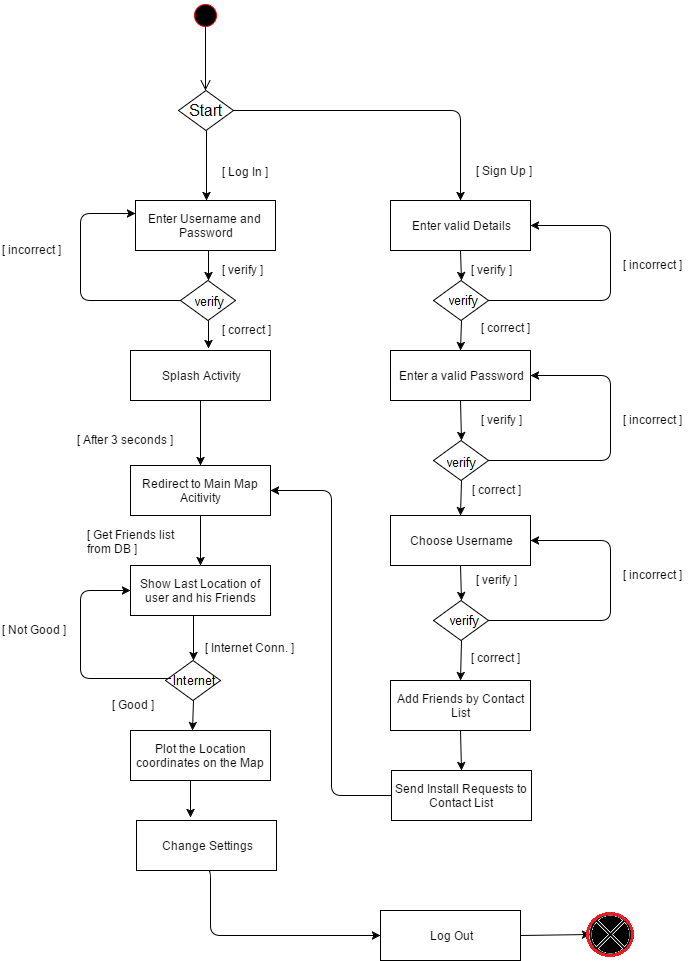

The diagram above was exported from draw.io. Its source (the exported page's mxGraphModel, read from the mxfile embedded in the PNG):
<mxGraphModel dx="1722" dy="408" grid="1" gridSize="10" guides="1" tooltips="1" connect="1" arrows="1" fold="1" page="1" pageScale="1" pageWidth="850" pageHeight="1100" background="#ffffff" math="0" shadow="0">
  <root>
    <mxCell id="0" />
    <mxCell id="1" parent="0" />
    <mxCell id="2" value="" style="ellipse;html=1;shape=startState;fillColor=#000000;strokeColor=#ff0000;rounded=0;" vertex="1" parent="1">
      <mxGeometry x="10" y="10" width="30" height="30" as="geometry" />
    </mxCell>
    <mxCell id="3" value="" style="edgeStyle=orthogonalEdgeStyle;html=1;verticalAlign=bottom;endArrow=open;endSize=8;strokeColor=#000000;" edge="1" parent="1">
      <mxGeometry relative="1" as="geometry">
        <mxPoint x="25" y="100" as="targetPoint" />
        <mxPoint x="25" y="30" as="sourcePoint" />
      </mxGeometry>
    </mxCell>
    <mxCell id="4" value="" style="rhombus;whiteSpace=wrap;html=1;rounded=0;strokeWidth=1;fillColor=#ffffff;strokeColor=#000000;" vertex="1" parent="1">
      <mxGeometry x="-2" y="100" width="55" height="40" as="geometry" />
    </mxCell>
    <mxCell id="5" value="" style="endArrow=classic;html=1;strokeColor=#000000;exitX=0.5;exitY=1;" edge="1" parent="1" source="4">
      <mxGeometry width="50" height="50" relative="1" as="geometry">
        <mxPoint y="210" as="sourcePoint" />
        <mxPoint x="26" y="210" as="targetPoint" />
      </mxGeometry>
    </mxCell>
    <mxCell id="6" value="" style="endArrow=classic;html=1;strokeColor=#000000;exitX=1;exitY=0.5;edgeStyle=orthogonalEdgeStyle;" edge="1" parent="1" source="4" target="7">
      <mxGeometry width="50" height="50" relative="1" as="geometry">
        <mxPoint y="290" as="sourcePoint" />
        <mxPoint x="200" y="160" as="targetPoint" />
      </mxGeometry>
    </mxCell>
    <mxCell id="7" value="Enter valid Details" style="whiteSpace=wrap;html=1;" vertex="1" parent="1">
      <mxGeometry x="210" y="210" width="140" height="50" as="geometry" />
    </mxCell>
    <mxCell id="9" value="Enter Username and&amp;nbsp;&lt;div&gt;Password&lt;/div&gt;" style="whiteSpace=wrap;html=1;" vertex="1" parent="1">
      <mxGeometry x="-45" y="210" width="140" height="50" as="geometry" />
    </mxCell>
    <mxCell id="10" value="Enter a valid Password" style="whiteSpace=wrap;html=1;" vertex="1" parent="1">
      <mxGeometry x="210" y="360" width="140" height="50" as="geometry" />
    </mxCell>
    <mxCell id="11" value="" style="rhombus;whiteSpace=wrap;html=1;rounded=0;strokeWidth=1;fillColor=#ffffff;strokeColor=#000000;" vertex="1" parent="1">
      <mxGeometry x="253" y="290" width="55" height="40" as="geometry" />
    </mxCell>
    <mxCell id="12" value="" style="rhombus;whiteSpace=wrap;html=1;rounded=0;strokeWidth=1;fillColor=#ffffff;strokeColor=#000000;" vertex="1" parent="1">
      <mxGeometry y="290" width="55" height="40" as="geometry" />
    </mxCell>
    <mxCell id="13" value="Splash Activity" style="whiteSpace=wrap;html=1;" vertex="1" parent="1">
      <mxGeometry x="-50" y="360" width="140" height="50" as="geometry" />
    </mxCell>
    <mxCell id="14" value="" style="rhombus;whiteSpace=wrap;html=1;rounded=0;strokeWidth=1;fillColor=#ffffff;strokeColor=#000000;" vertex="1" parent="1">
      <mxGeometry x="253" y="450" width="55" height="40" as="geometry" />
    </mxCell>
    <mxCell id="15" value="Choose Username" style="whiteSpace=wrap;html=1;" vertex="1" parent="1">
      <mxGeometry x="210" y="525" width="140" height="50" as="geometry" />
    </mxCell>
    <mxCell id="16" value="" style="rhombus;whiteSpace=wrap;html=1;rounded=0;strokeWidth=1;fillColor=#ffffff;strokeColor=#000000;" vertex="1" parent="1">
      <mxGeometry x="253" y="610" width="55" height="40" as="geometry" />
    </mxCell>
    <mxCell id="17" value="Add Friends by Contact List" style="whiteSpace=wrap;html=1;" vertex="1" parent="1">
      <mxGeometry x="210" y="690" width="140" height="50" as="geometry" />
    </mxCell>
    <mxCell id="18" value="Send Install Requests to Contact List" style="whiteSpace=wrap;html=1;" vertex="1" parent="1">
      <mxGeometry x="211" y="780" width="140" height="50" as="geometry" />
    </mxCell>
    <mxCell id="19" value="Redirect to Main Map Acitivity" style="whiteSpace=wrap;html=1;" vertex="1" parent="1">
      <mxGeometry x="-50" y="475" width="140" height="50" as="geometry" />
    </mxCell>
    <mxCell id="20" value="" style="rhombus;whiteSpace=wrap;html=1;rounded=0;strokeWidth=1;fillColor=#ffffff;strokeColor=#000000;" vertex="1" parent="1">
      <mxGeometry x="-15" y="670" width="55" height="40" as="geometry" />
    </mxCell>
    <mxCell id="23" value="[ Log In ]" style="text;html=1;resizable=0;points=[];autosize=1;align=left;verticalAlign=top;spacingTop=-4;" vertex="1" parent="1">
      <mxGeometry x="40" y="172" width="60" height="20" as="geometry" />
    </mxCell>
    <mxCell id="24" value="[ Sign Up ]" style="text;html=1;resizable=0;points=[];autosize=1;align=left;verticalAlign=top;spacingTop=-4;" vertex="1" parent="1">
      <mxGeometry x="294" y="171" width="70" height="20" as="geometry" />
    </mxCell>
    <mxCell id="25" value="" style="endArrow=classic;html=1;strokeColor=#000000;entryX=0.5;entryY=0;" edge="1" parent="1" target="12">
      <mxGeometry width="50" height="50" relative="1" as="geometry">
        <mxPoint x="28" y="260" as="sourcePoint" />
        <mxPoint x="-80" y="850" as="targetPoint" />
      </mxGeometry>
    </mxCell>
    <mxCell id="26" value="" style="endArrow=classic;html=1;strokeColor=#000000;exitX=0.5;exitY=1;entryX=0.557;entryY=-0.04;entryPerimeter=0;" edge="1" parent="1" source="12" target="13">
      <mxGeometry width="50" height="50" relative="1" as="geometry">
        <mxPoint x="-130" y="900" as="sourcePoint" />
        <mxPoint x="-80" y="850" as="targetPoint" />
      </mxGeometry>
    </mxCell>
    <mxCell id="27" value="" style="endArrow=classic;html=1;strokeColor=#000000;exitX=0.5;exitY=1;entryX=0.5;entryY=0;" edge="1" parent="1" source="13" target="19">
      <mxGeometry width="50" height="50" relative="1" as="geometry">
        <mxPoint x="-130" y="900" as="sourcePoint" />
        <mxPoint x="-80" y="850" as="targetPoint" />
      </mxGeometry>
    </mxCell>
    <mxCell id="28" value="" style="endArrow=classic;html=1;strokeColor=#000000;entryX=0.5;entryY=0;exitX=0.5;exitY=1;" edge="1" parent="1" source="7" target="11">
      <mxGeometry width="50" height="50" relative="1" as="geometry">
        <mxPoint x="38" y="270" as="sourcePoint" />
        <mxPoint x="38" y="300" as="targetPoint" />
      </mxGeometry>
    </mxCell>
    <mxCell id="29" value="" style="endArrow=classic;html=1;strokeColor=#000000;exitX=0.5;exitY=1;entryX=0.5;entryY=0;" edge="1" parent="1" source="11" target="10">
      <mxGeometry width="50" height="50" relative="1" as="geometry">
        <mxPoint x="38" y="340" as="sourcePoint" />
        <mxPoint x="38" y="368" as="targetPoint" />
      </mxGeometry>
    </mxCell>
    <mxCell id="30" value="" style="endArrow=classic;html=1;strokeColor=#000000;exitX=0.5;exitY=1;" edge="1" parent="1" source="10">
      <mxGeometry width="50" height="50" relative="1" as="geometry">
        <mxPoint x="291" y="340" as="sourcePoint" />
        <mxPoint x="281" y="450" as="targetPoint" />
      </mxGeometry>
    </mxCell>
    <mxCell id="31" value="" style="endArrow=classic;html=1;strokeColor=#000000;entryX=0.5;entryY=0;exitX=0.5;exitY=1;" edge="1" parent="1" source="14" target="15">
      <mxGeometry width="50" height="50" relative="1" as="geometry">
        <mxPoint x="290" y="270" as="sourcePoint" />
        <mxPoint x="291" y="300" as="targetPoint" />
      </mxGeometry>
    </mxCell>
    <mxCell id="32" value="" style="endArrow=classic;html=1;strokeColor=#000000;entryX=0.5;entryY=0;exitX=0.5;exitY=1;" edge="1" parent="1" source="15" target="16">
      <mxGeometry width="50" height="50" relative="1" as="geometry">
        <mxPoint x="291" y="500" as="sourcePoint" />
        <mxPoint x="290" y="535" as="targetPoint" />
      </mxGeometry>
    </mxCell>
    <mxCell id="33" value="" style="endArrow=classic;html=1;strokeColor=#000000;entryX=0.5;entryY=0;exitX=0.5;exitY=1;" edge="1" parent="1" source="16" target="17">
      <mxGeometry width="50" height="50" relative="1" as="geometry">
        <mxPoint x="290" y="585" as="sourcePoint" />
        <mxPoint x="291" y="620" as="targetPoint" />
      </mxGeometry>
    </mxCell>
    <mxCell id="34" value="" style="endArrow=classic;html=1;strokeColor=#000000;entryX=0.5;entryY=0;exitX=0.5;exitY=1;" edge="1" parent="1" source="17" target="18">
      <mxGeometry width="50" height="50" relative="1" as="geometry">
        <mxPoint x="291" y="660" as="sourcePoint" />
        <mxPoint x="290" y="700" as="targetPoint" />
      </mxGeometry>
    </mxCell>
    <mxCell id="35" value="" style="endArrow=classic;html=1;strokeColor=#000000;exitX=0;exitY=0.5;entryX=1;entryY=0.5;edgeStyle=orthogonalEdgeStyle;" edge="1" parent="1" source="18" target="19">
      <mxGeometry width="50" height="50" relative="1" as="geometry">
        <mxPoint x="30" y="420" as="sourcePoint" />
        <mxPoint x="30" y="485" as="targetPoint" />
      </mxGeometry>
    </mxCell>
    <mxCell id="36" value="" style="endArrow=classic;html=1;strokeColor=#000000;exitX=0;exitY=0.5;entryX=0;entryY=0.25;edgeStyle=orthogonalEdgeStyle;" edge="1" parent="1" source="12" target="9">
      <mxGeometry width="50" height="50" relative="1" as="geometry">
        <mxPoint x="-130" y="900" as="sourcePoint" />
        <mxPoint x="-80" y="850" as="targetPoint" />
        <Array as="points">
          <mxPoint x="-100" y="310" />
          <mxPoint x="-100" y="223" />
        </Array>
      </mxGeometry>
    </mxCell>
    <mxCell id="37" value="" style="endArrow=classic;html=1;strokeColor=#000000;exitX=1;exitY=0.5;entryX=1;entryY=0.5;edgeStyle=orthogonalEdgeStyle;" edge="1" parent="1" source="16" target="15">
      <mxGeometry width="50" height="50" relative="1" as="geometry">
        <mxPoint x="-130" y="900" as="sourcePoint" />
        <mxPoint x="-80" y="850" as="targetPoint" />
        <Array as="points">
          <mxPoint x="430" y="630" />
          <mxPoint x="430" y="550" />
        </Array>
      </mxGeometry>
    </mxCell>
    <mxCell id="38" value="" style="endArrow=classic;html=1;strokeColor=#000000;exitX=1;exitY=0.5;entryX=1;entryY=0.5;edgeStyle=orthogonalEdgeStyle;" edge="1" parent="1" source="14" target="10">
      <mxGeometry width="50" height="50" relative="1" as="geometry">
        <mxPoint x="-130" y="900" as="sourcePoint" />
        <mxPoint x="-80" y="850" as="targetPoint" />
        <Array as="points">
          <mxPoint x="430" y="470" />
          <mxPoint x="430" y="385" />
        </Array>
      </mxGeometry>
    </mxCell>
    <mxCell id="39" value="" style="endArrow=classic;html=1;strokeColor=#000000;exitX=1;exitY=0.5;entryX=1;entryY=0.5;edgeStyle=orthogonalEdgeStyle;" edge="1" parent="1" source="11" target="7">
      <mxGeometry width="50" height="50" relative="1" as="geometry">
        <mxPoint x="-130" y="900" as="sourcePoint" />
        <mxPoint x="-80" y="850" as="targetPoint" />
        <Array as="points">
          <mxPoint x="430" y="310" />
          <mxPoint x="430" y="235" />
        </Array>
      </mxGeometry>
    </mxCell>
    <mxCell id="41" value="Show Last Location of user and his Friends" style="whiteSpace=wrap;html=1;" vertex="1" parent="1">
      <mxGeometry x="-50" y="575" width="140" height="50" as="geometry" />
    </mxCell>
    <mxCell id="44" value="Log Out" style="whiteSpace=wrap;html=1;" vertex="1" parent="1">
      <mxGeometry x="200" y="920" width="140" height="50" as="geometry" />
    </mxCell>
    <mxCell id="45" value="" style="verticalLabelPosition=bottom;verticalAlign=top;html=1;strokeWidth=2;shape=mxgraph.flowchart.or;rounded=0;fillColor=#ffffff;strokeColor=#000000;" vertex="1" parent="1">
      <mxGeometry x="410" y="924" width="40" height="40" as="geometry" />
    </mxCell>
    <mxCell id="46" value="" style="endArrow=classic;html=1;strokeColor=#000000;exitX=1;exitY=0.5;entryX=0;entryY=0.5;entryPerimeter=0;" edge="1" parent="1" source="44" target="45">
      <mxGeometry width="50" height="50" relative="1" as="geometry">
        <mxPoint x="-110" y="1030" as="sourcePoint" />
        <mxPoint x="-60" y="980" as="targetPoint" />
      </mxGeometry>
    </mxCell>
    <mxCell id="49" value="" style="endArrow=classic;html=1;strokeColor=#000000;entryX=0;entryY=0.5;edgeStyle=orthogonalEdgeStyle;exitX=0.5;exitY=1;" edge="1" parent="1" source="65" target="44">
      <mxGeometry width="50" height="50" relative="1" as="geometry">
        <mxPoint x="30" y="928" as="sourcePoint" />
        <mxPoint x="-60" y="990" as="targetPoint" />
        <Array as="points">
          <mxPoint x="30" y="880" />
          <mxPoint x="30" y="945" />
        </Array>
      </mxGeometry>
    </mxCell>
    <mxCell id="50" value="" style="endArrow=classic;html=1;strokeColor=#000000;exitX=0.5;exitY=1;entryX=0.5;entryY=0;" edge="1" parent="1" source="19" target="41">
      <mxGeometry width="50" height="50" relative="1" as="geometry">
        <mxPoint x="30" y="420" as="sourcePoint" />
        <mxPoint x="30" y="485" as="targetPoint" />
      </mxGeometry>
    </mxCell>
    <mxCell id="51" value="" style="endArrow=classic;html=1;strokeColor=#000000;entryX=0.5;entryY=0;" edge="1" parent="1" target="20">
      <mxGeometry width="50" height="50" relative="1" as="geometry">
        <mxPoint x="13" y="625" as="sourcePoint" />
        <mxPoint x="40" y="495" as="targetPoint" />
      </mxGeometry>
    </mxCell>
    <mxCell id="52" value="" style="endArrow=classic;html=1;strokeColor=#000000;exitX=0.5;exitY=1;" edge="1" parent="1" source="20">
      <mxGeometry width="50" height="50" relative="1" as="geometry">
        <mxPoint x="30" y="535" as="sourcePoint" />
        <mxPoint x="12" y="740" as="targetPoint" />
      </mxGeometry>
    </mxCell>
    <mxCell id="64" value="Plot the Location coordinates on the Map" style="whiteSpace=wrap;html=1;" vertex="1" parent="1">
      <mxGeometry x="-50" y="740" width="140" height="50" as="geometry" />
    </mxCell>
    <mxCell id="65" value="Change Settings" style="whiteSpace=wrap;html=1;" vertex="1" parent="1">
      <mxGeometry x="-44" y="830" width="140" height="50" as="geometry" />
    </mxCell>
    <mxCell id="66" value="" style="endArrow=classic;html=1;strokeColor=#000000;exitX=0.429;exitY=1;exitPerimeter=0;" edge="1" parent="1" source="64">
      <mxGeometry width="50" height="50" relative="1" as="geometry">
        <mxPoint x="290" y="750" as="sourcePoint" />
        <mxPoint x="10" y="827" as="targetPoint" />
      </mxGeometry>
    </mxCell>
    <mxCell id="67" value="" style="endArrow=classic;html=1;strokeColor=#000000;entryX=0;entryY=0.5;edgeStyle=orthogonalEdgeStyle;" edge="1" parent="1" target="41">
      <mxGeometry width="50" height="50" relative="1" as="geometry">
        <mxPoint x="-10" y="688" as="sourcePoint" />
        <mxPoint x="-60" y="990" as="targetPoint" />
        <Array as="points">
          <mxPoint x="-100" y="688" />
          <mxPoint x="-100" y="600" />
        </Array>
      </mxGeometry>
    </mxCell>
    <mxCell id="68" value="[ verify ]" style="text;html=1;resizable=0;points=[];autosize=1;align=left;verticalAlign=top;spacingTop=-4;" vertex="1" parent="1">
      <mxGeometry x="289" y="270" width="60" height="20" as="geometry" />
    </mxCell>
    <mxCell id="69" value="[ incorrect ]" style="text;html=1;resizable=0;points=[];autosize=1;align=left;verticalAlign=top;spacingTop=-4;" vertex="1" parent="1">
      <mxGeometry x="441" y="265" width="70" height="20" as="geometry" />
    </mxCell>
    <mxCell id="70" value="[ correct ]" style="text;html=1;resizable=0;points=[];autosize=1;align=left;verticalAlign=top;spacingTop=-4;" vertex="1" parent="1">
      <mxGeometry x="299" y="328" width="60" height="20" as="geometry" />
    </mxCell>
    <mxCell id="71" value="[ verify ]" style="text;html=1;resizable=0;points=[];autosize=1;align=left;verticalAlign=top;spacingTop=-4;" vertex="1" parent="1">
      <mxGeometry x="299" y="420" width="60" height="20" as="geometry" />
    </mxCell>
    <mxCell id="72" value="[ verify ]" style="text;html=1;resizable=0;points=[];autosize=1;align=left;verticalAlign=top;spacingTop=-4;" vertex="1" parent="1">
      <mxGeometry x="294" y="580" width="60" height="20" as="geometry" />
    </mxCell>
    <mxCell id="73" value="[ correct ]" style="text;html=1;resizable=0;points=[];autosize=1;align=left;verticalAlign=top;spacingTop=-4;" vertex="1" parent="1">
      <mxGeometry x="290" y="490" width="60" height="20" as="geometry" />
    </mxCell>
    <mxCell id="74" value="[ correct ]" style="text;html=1;resizable=0;points=[];autosize=1;align=left;verticalAlign=top;spacingTop=-4;" vertex="1" parent="1">
      <mxGeometry x="289" y="658" width="60" height="20" as="geometry" />
    </mxCell>
    <mxCell id="75" value="[ incorrect ]" style="text;html=1;resizable=0;points=[];autosize=1;align=left;verticalAlign=top;spacingTop=-4;" vertex="1" parent="1">
      <mxGeometry x="441" y="420" width="70" height="20" as="geometry" />
    </mxCell>
    <mxCell id="76" value="[ incorrect ]" style="text;html=1;resizable=0;points=[];autosize=1;align=left;verticalAlign=top;spacingTop=-4;" vertex="1" parent="1">
      <mxGeometry x="441" y="575" width="70" height="20" as="geometry" />
    </mxCell>
    <mxCell id="77" value="[ verify ]" style="text;html=1;resizable=0;points=[];autosize=1;align=left;verticalAlign=top;spacingTop=-4;" vertex="1" parent="1">
      <mxGeometry x="40" y="270" width="60" height="20" as="geometry" />
    </mxCell>
    <mxCell id="78" value="[ correct ]" style="text;html=1;resizable=0;points=[];autosize=1;align=left;verticalAlign=top;spacingTop=-4;" vertex="1" parent="1">
      <mxGeometry x="40" y="330" width="60" height="20" as="geometry" />
    </mxCell>
    <mxCell id="79" value="[ incorrect ]" style="text;html=1;resizable=0;points=[];autosize=1;align=left;verticalAlign=top;spacingTop=-4;" vertex="1" parent="1">
      <mxGeometry x="-180" y="250" width="70" height="20" as="geometry" />
    </mxCell>
    <mxCell id="80" value="[ Internet Conn. ]" style="text;html=1;resizable=0;points=[];autosize=1;align=left;verticalAlign=top;spacingTop=-4;" vertex="1" parent="1">
      <mxGeometry x="23" y="648" width="100" height="20" as="geometry" />
    </mxCell>
    <mxCell id="81" value="[ Not Good ]" style="text;html=1;resizable=0;points=[];autosize=1;align=left;verticalAlign=top;spacingTop=-4;" vertex="1" parent="1">
      <mxGeometry x="-180" y="630" width="80" height="20" as="geometry" />
    </mxCell>
    <mxCell id="82" value="[ Good ]" style="text;html=1;resizable=0;points=[];autosize=1;align=left;verticalAlign=top;spacingTop=-4;" vertex="1" parent="1">
      <mxGeometry x="-70" y="705" width="60" height="20" as="geometry" />
    </mxCell>
    <mxCell id="84" value="[ After 3 seconds ]" style="text;html=1;resizable=0;points=[];autosize=1;align=left;verticalAlign=top;spacingTop=-4;" vertex="1" parent="1">
      <mxGeometry x="-105" y="440" width="110" height="20" as="geometry" />
    </mxCell>
    <mxCell id="85" value="[ Get Friends list&amp;nbsp;&lt;div&gt;from DB ]&lt;/div&gt;" style="text;html=1;resizable=0;points=[];autosize=1;align=left;verticalAlign=top;spacingTop=-4;" vertex="1" parent="1">
      <mxGeometry x="-95" y="535" width="110" height="30" as="geometry" />
    </mxCell>
  </root>
</mxGraphModel>